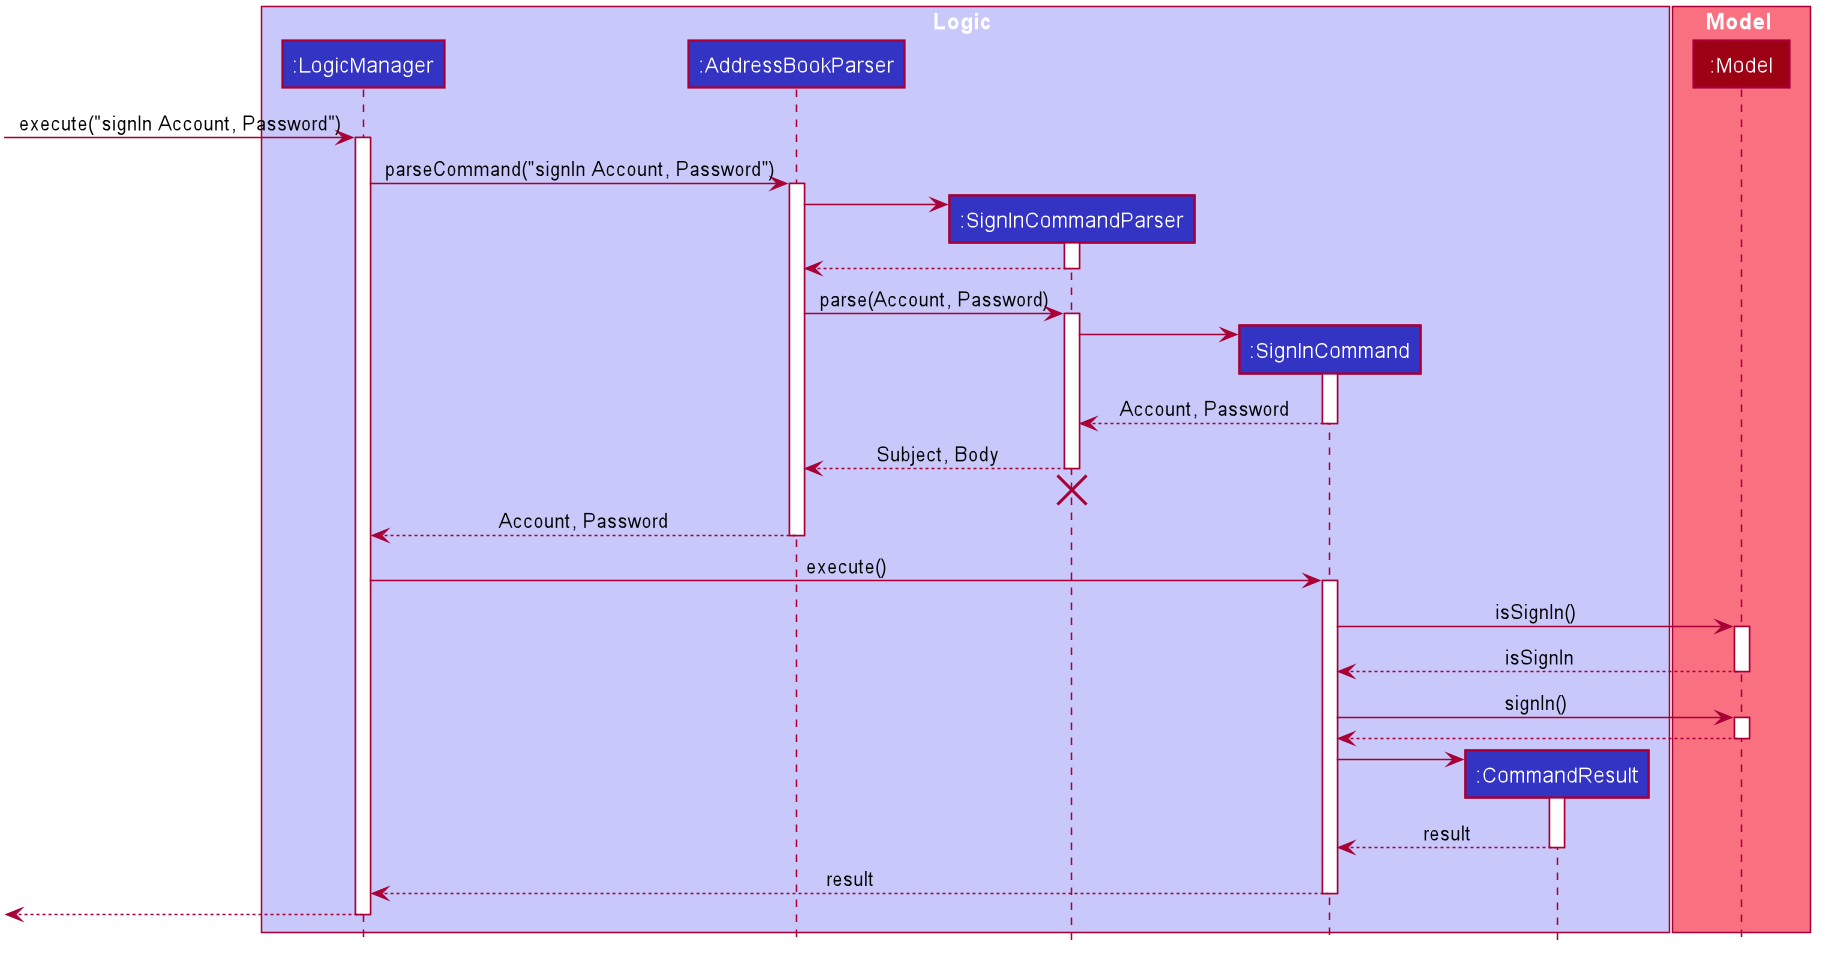

The diagram above was rendered by PlantUML. Its source (embedded in the PNG):
@startuml









skinparam BackgroundColor #FFFFFFF

skinparam Shadowing false

skinparam Class {
    FontColor #FFFFFF
    BorderThickness 1
    BorderColor #FFFFFF
    StereotypeFontColor #FFFFFF
    FontName Arial
}

skinparam Actor {
    BorderColor #000000
    Color #000000
    FontName Arial
}

skinparam Sequence {
    MessageAlign center
    BoxFontSize 15
    BoxPadding 0
    BoxFontColor #FFFFFF
    FontName Arial
}

skinparam Participant {
    FontColor #FFFFFFF
    Padding 20
}

skinparam MinClassWidth 50
skinparam ParticipantPadding 10
skinparam Shadowing false
skinparam DefaultTextAlignment center
skinparam packageStyle Rectangle

hide footbox
hide members
hide circle

box Logic #C8C8FA
participant ":LogicManager" as LogicManager #3333C4
participant ":AddressBookParser" as AddressBookParser #3333C4
participant ":SignInCommandParser" as SignInCommandParser #3333C4
participant ":SignInCommand" as SignInCommand #3333C4
participant ":CommandResult" as CommandResult #3333C4
end box

box Model #F97181
participant ":Model" as Model #9D0012
end box

[-> LogicManager : execute("signIn Account, Password")
activate LogicManager

LogicManager -> AddressBookParser : parseCommand("signIn Account, Password")
activate AddressBookParser

create SignInCommandParser
AddressBookParser -> SignInCommandParser
activate SignInCommandParser

SignInCommandParser --> AddressBookParser
deactivate SignInCommandParser

AddressBookParser -> SignInCommandParser : parse(Account, Password)
activate SignInCommandParser

create SignInCommand
SignInCommandParser -> SignInCommand
activate SignInCommand

SignInCommand --> SignInCommandParser : Account, Password
deactivate SignInCommand

SignInCommandParser --> AddressBookParser : Subject, Body
deactivate SignInCommandParser
SignInCommandParser -[hidden]-> AddressBookParser
destroy SignInCommandParser

AddressBookParser --> LogicManager : Account, Password
deactivate AddressBookParser

LogicManager -> SignInCommand : execute()
activate SignInCommand

SignInCommand -> Model : isSignIn()
activate Model

Model --> SignInCommand : isSignIn
deactivate Model

SignInCommand -> Model : signIn()
activate Model

Model --> SignInCommand
deactivate Model

create CommandResult
SignInCommand-> CommandResult
activate CommandResult

CommandResult --> SignInCommand : result
deactivate CommandResult

SignInCommand --> LogicManager : result
deactivate SignInCommand

[<--LogicManager
deactivate LogicManager
@enduml